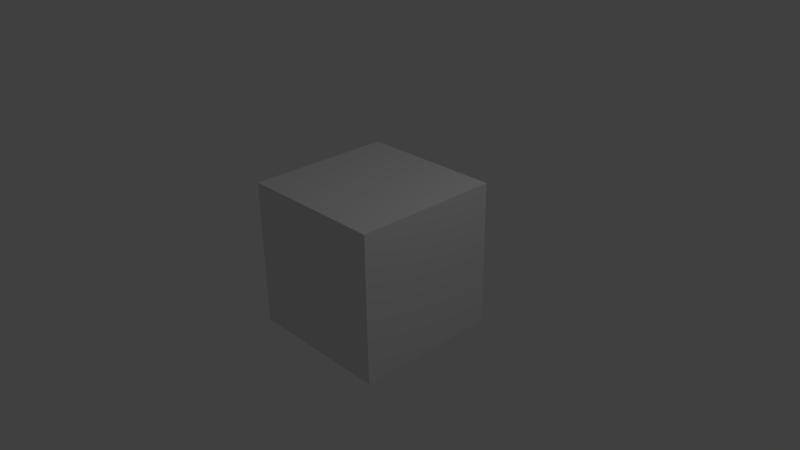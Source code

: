 # Source: cube.blend  (saved by Blender 2.69.0; exported with 4.5.12 LTS)
import bpy
from mathutils import Matrix  # noqa: F401  (used for matrix-valued properties, if any)

bpy.ops.wm.read_factory_settings(use_empty=True)
scene = bpy.context.scene
scene.name = 'Scene'

# ---- collections
col_collection_1 = bpy.data.collections.new('Collection 1'); scene.collection.children.link(col_collection_1)

# ---- materials (node trees are filled in below, after node groups)
mat_material = bpy.data.materials.new('Material')
mat_material.alpha_threshold = 0.0
mat_material.use_transparent_shadow = False
mat_material.roughness = 0.5
mat_material.line_color = (0.0, 0.0, 0.0, 1.0)

# ---- material node trees

# ---- world
world_world = bpy.data.worlds.new('World'); scene.world = world_world
world_world.color = (0.05088, 0.05088, 0.05088)
world_world.use_sun_shadow = False
world_world.sun_shadow_jitter_overblur = 0.0
world_world.cycles.sampling_method = 'MANUAL'
world_world.cycles.sample_map_resolution = 256

# ---- cameras
cam_camera = bpy.data.cameras.new('Camera')
cam_camera.clip_end = 100.0
cam_camera.lens = 35.0
cam_camera.sensor_width = 32.0
cam_camera.sensor_height = 18.0
cam_camera.ortho_scale = 7.314
cam_camera.dof.focus_distance = 0.0
cam_camera.dof.aperture_fstop = 128.0

# ---- lights
light_lamp = bpy.data.lights.new('Lamp', 'POINT')
light_lamp.transmission_factor = 0.0
light_lamp.cutoff_distance = 30.0
light_lamp.energy = 100.0
light_lamp.shadow_buffer_clip_start = 1.001
light_lamp.shadow_soft_size = 0.1
light_lamp.shadow_maximum_resolution = 0.006
light_lamp.use_absolute_resolution = True
light_lamp.cycles.use_multiple_importance_sampling = False

# ---- meshes
me_cube = bpy.data.meshes.new('Cube')
me_cube.from_pydata([(1.0, 1.0, -1.0), (1.0, -1.0, -1.0), (-1.0, -1.0, -1.0), (-1.0, 1.0, -1.0), (1.0, 1.0, 1.0), (1.0, -1.0, 1.0), (-1.0, -1.0, 1.0), (-1.0, 1.0, 1.0), (0.99, 0.99, -0.99), (-0.99, 0.99, -0.99), (-0.99, -0.99, -0.99), (0.99, -0.99, -0.99), (0.99, 0.99, 0.99), (0.99, -0.99, 0.99), (-0.99, -0.99, 0.99), (-0.99, 0.99, 0.99)], [], [(0, 1, 2, 3), (4, 7, 6, 5), (0, 4, 5, 1), (1, 5, 6, 2), (2, 6, 7, 3), (4, 0, 3, 7), (8, 10, 9), (12, 14, 13), (8, 12, 11), (11, 13, 10), (10, 15, 9), (12, 9, 15), (11, 10, 8), (15, 14, 12), (11, 12, 13), (14, 15, 10), (8, 9, 12), (10, 13, 14)])
_uv = me_cube.uv_layers.new(name='UV coord')
_uv.uv.foreach_set('vector', [0.0, 0.0, 0.0, 0.0, 0.0, 0.0, 0.0, 0.0, 0.0, 0.0, 0.0, 0.0, 0.0, 0.0, 0.0, 0.0, 0.0, 0.0, 0.0, 0.0, 0.0, 0.0, 0.0, 0.0, 0.0, 0.0, 0.0, 0.0, 0.0, 0.0, 0.0, 0.0, 0.0, 0.0, 0.0, 0.0, 0.0, 0.0, 0.0, 0.0, 0.0, 0.0, 0.0, 0.0, 0.0, 0.0, 0.0, 0.0, 0.995, 0.995, 0.005, 0.005, 0.005, 0.995, 0.995, 0.995, 0.005, 0.005, 0.995, 0.005, 0.995, 0.005, 0.995, 0.995, 0.005, 0.005, 0.995, 0.005, 0.995, 0.995, 0.005, 0.005, 0.005, 0.005, 0.995, 0.995, 0.995, 0.005, 0.995, 0.995, 0.005, 0.005, 0.005, 0.995, 0.995, 0.005, 0.005, 0.005, 0.995, 0.995, 0.005, 0.995, 0.005, 0.005, 0.995, 0.995, 0.005, 0.005, 0.995, 0.995, 0.005, 0.995, 0.005, 0.995, 0.995, 0.995, 0.005, 0.005, 0.995, 0.005, 0.005, 0.005, 0.995, 0.995, 0.005, 0.005, 0.995, 0.995, 0.005, 0.995])
me_cube.materials.append(mat_material)
me_cube.use_remesh_preserve_volume = False
me_cube.use_remesh_preserve_attributes = False
me_cube.use_mirror_vertex_groups = False
me_cube.update()

# ---- objects
ob_cube = bpy.data.objects.new('Cube', me_cube)
ob_lamp = bpy.data.objects.new('Lamp', light_lamp)
ob_camera = bpy.data.objects.new('Camera', cam_camera)

# ---- transforms, parenting, visibility, modifiers, constraints
ob_cube.location = (0.0, 0.0, 0.0)
ob_cube.lock_rotations_4d = False
ob_cube.empty_display_type = 'ARROWS'
ob_cube.lineart.crease_threshold = 0.0
ob_lamp.location = (4.076, 1.005, 5.904)
ob_lamp.rotation_euler = (0.6503, 0.05522, 1.866)
ob_lamp.lock_rotations_4d = False
ob_lamp.empty_display_type = 'ARROWS'
ob_lamp.color = (0.0, 0.0, 0.0, 0.0)
ob_lamp.lineart.crease_threshold = 0.0
ob_camera.location = (7.481, -6.508, 5.344)
ob_camera.rotation_euler = (1.109, 0.01082, 0.8149)
ob_camera.lock_rotations_4d = False
ob_camera.empty_display_type = 'ARROWS'
ob_camera.color = (0.0, 0.0, 0.0, 0.0)
ob_camera.display_type = 'WIRE'
ob_camera.lineart.crease_threshold = 0.0

# ---- collection membership
col_collection_1.objects.link(ob_cube)
col_collection_1.objects.link(ob_lamp)
col_collection_1.objects.link(ob_camera)

# ---- scene / render settings (as saved in the file)
scene.camera = ob_camera
scene.frame_start = 1; scene.frame_end = 250; scene.frame_set(1)
scene.render.engine = 'BLENDER_EEVEE_NEXT'
scene.render.image_settings.compression = 90
scene.render.resolution_percentage = 50
scene.render.dither_intensity = 0.0
scene.cycles.use_denoising = False
scene.cycles.samples = 10
scene.cycles.sampling_pattern = 'TABULATED_SOBOL'
scene.cycles.light_sampling_threshold = 0.0
scene.cycles.use_adaptive_sampling = False
scene.cycles.use_light_tree = False
scene.cycles.blur_glossy = 0.0
scene.cycles.volume_bounces = 1
scene.cycles.pixel_filter_type = 'GAUSSIAN'
scene.cycles.sample_clamp_indirect = 0.0
scene.view_settings.view_transform = 'Standard'
bpy.context.view_layer.update()
